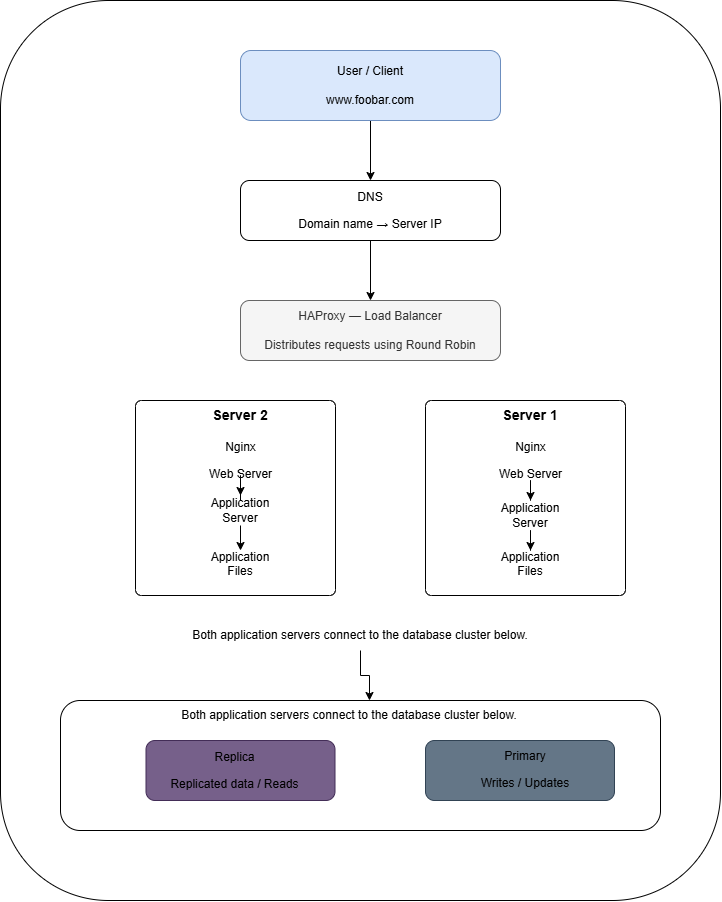

The diagram above was exported from draw.io. Its source (the exported page's mxGraphModel, read from the mxfile embedded in the PNG):
<mxGraphModel dx="1451" dy="742" grid="1" gridSize="10" guides="1" tooltips="1" connect="1" arrows="1" fold="1" page="1" pageScale="1" pageWidth="827" pageHeight="1169" math="0" shadow="0">
  <root>
    <mxCell id="0" />
    <mxCell id="1" parent="0" />
    <mxCell id="-VcgzfXZBHtdqJrzllrE-4" parent="1" style="rounded=1;whiteSpace=wrap;html=1;" value="&lt;h2&gt;&lt;div&gt;&lt;p&gt;&lt;/p&gt;&lt;/div&gt;&lt;/h2&gt;&lt;h2&gt;&lt;br&gt;&lt;/h2&gt;&lt;div&gt;&lt;p&gt;&lt;/p&gt;&lt;/div&gt;" vertex="1">
      <mxGeometry height="900" width="720" x="65" y="60" as="geometry" />
    </mxCell>
    <mxCell id="-M24hBBC6h9XLZL2-224-34" edge="1" parent="1" source="-VcgzfXZBHtdqJrzllrE-5" style="edgeStyle=orthogonalEdgeStyle;rounded=0;orthogonalLoop=1;jettySize=auto;html=1;" target="-VcgzfXZBHtdqJrzllrE-8" value="">
      <mxGeometry relative="1" as="geometry" />
    </mxCell>
    <mxCell id="-VcgzfXZBHtdqJrzllrE-5" parent="1" style="rounded=1;whiteSpace=wrap;html=1;fillColor=#dae8fc;strokeColor=#6c8ebf;" value="&lt;div style=&quot;line-height: 140%;&quot;&gt;&lt;p&gt;&lt;/p&gt;&lt;p&gt;&lt;/p&gt;&lt;p&gt;&lt;/p&gt;&lt;p&gt;&lt;span style=&quot;background-color: transparent; color: light-dark(#000000, var(--ge-light-color, #ffffff));&quot;&gt;User / Client&lt;/span&gt;&lt;/p&gt;&lt;p&gt;&lt;/p&gt;&lt;p&gt;&lt;/p&gt;&lt;div&gt;&lt;p&gt;&lt;/p&gt;&lt;/div&gt;&lt;p&gt;&lt;/p&gt;&lt;div&gt;&lt;p&gt;&lt;span&gt;www.foobar.com&lt;/span&gt;&lt;/p&gt;&lt;/div&gt;&lt;/div&gt;&lt;div&gt;&lt;p&gt;&lt;/p&gt;&lt;/div&gt;" vertex="1">
      <mxGeometry height="70" width="260" x="305" y="110" as="geometry" />
    </mxCell>
    <mxCell id="-M24hBBC6h9XLZL2-224-33" edge="1" parent="1" source="-VcgzfXZBHtdqJrzllrE-8" style="edgeStyle=orthogonalEdgeStyle;rounded=0;orthogonalLoop=1;jettySize=auto;html=1;" target="-VcgzfXZBHtdqJrzllrE-9" value="">
      <mxGeometry relative="1" as="geometry" />
    </mxCell>
    <mxCell id="-VcgzfXZBHtdqJrzllrE-8" parent="1" style="rounded=1;whiteSpace=wrap;html=1;" value="&lt;p&gt;DNS&lt;/p&gt;&lt;p&gt;&lt;/p&gt;&lt;div&gt;&lt;p&gt;&lt;/p&gt;&lt;/div&gt;&lt;p&gt;&lt;/p&gt;&lt;div&gt;&lt;p&gt;&lt;span&gt;Domain &lt;/span&gt;&lt;span&gt;name &lt;/span&gt;&lt;span&gt;→ &lt;/span&gt;&lt;span&gt;Server &lt;/span&gt;&lt;span&gt;IP&lt;/span&gt;&lt;/p&gt;&lt;/div&gt;&lt;div&gt;&lt;div&gt;&lt;p&gt;&lt;/p&gt;&lt;/div&gt;&lt;/div&gt;" vertex="1">
      <mxGeometry height="60" width="260" x="305" y="240" as="geometry" />
    </mxCell>
    <mxCell id="-VcgzfXZBHtdqJrzllrE-9" parent="1" style="rounded=1;whiteSpace=wrap;html=1;fillColor=#f5f5f5;strokeColor=#666666;fontColor=#333333;" value="&lt;p&gt;&lt;/p&gt;&lt;p&gt;&lt;/p&gt;&lt;p&gt;&lt;/p&gt;&lt;p&gt;&lt;span&gt;&lt;span&gt;HAProxy &lt;/span&gt;&lt;span&gt;— &lt;/span&gt;&lt;span&gt;Load &lt;/span&gt;&lt;span&gt;Balancer&lt;/span&gt;&lt;/span&gt;&lt;/p&gt;&lt;p&gt;&lt;/p&gt;&lt;div&gt;&lt;div&gt;&lt;div&gt;&lt;h3&gt;&lt;/h3&gt;&lt;/div&gt;&lt;/div&gt;&lt;/div&gt;&lt;p&gt;&lt;/p&gt;&lt;div&gt;&lt;p&gt;&lt;span&gt;Distributes &lt;/span&gt;&lt;span&gt;requests &lt;/span&gt;&lt;span&gt;using &lt;/span&gt;&lt;span&gt;Round &lt;/span&gt;&lt;span&gt;Robin&lt;/span&gt;&lt;/p&gt;&lt;/div&gt;&lt;p&gt;&lt;/p&gt;" vertex="1">
      <mxGeometry height="60" width="260" x="305" y="360" as="geometry" />
    </mxCell>
    <mxCell id="-M24hBBC6h9XLZL2-224-1" parent="1" style="rounded=1;whiteSpace=wrap;html=1;roundedPerimeter=1;arcSize=3;" value="" vertex="1">
      <mxGeometry height="195" width="200" x="490" y="460" as="geometry" />
    </mxCell>
    <mxCell id="-M24hBBC6h9XLZL2-224-3" parent="1" style="text;html=1;whiteSpace=wrap;strokeColor=none;fillColor=none;align=center;verticalAlign=middle;rounded=0;" value="&lt;h3&gt;Server 1&lt;/h3&gt;&lt;div&gt;&lt;p&gt;&lt;/p&gt;&lt;/div&gt;" vertex="1">
      <mxGeometry height="30" width="150" x="520" y="460" as="geometry" />
    </mxCell>
    <mxCell id="-M24hBBC6h9XLZL2-224-11" edge="1" parent="1" source="-M24hBBC6h9XLZL2-224-4" style="edgeStyle=orthogonalEdgeStyle;rounded=0;orthogonalLoop=1;jettySize=auto;html=1;" target="-M24hBBC6h9XLZL2-224-5" value="">
      <mxGeometry relative="1" as="geometry" />
    </mxCell>
    <mxCell id="-M24hBBC6h9XLZL2-224-4" parent="1" style="text;html=1;whiteSpace=wrap;strokeColor=none;fillColor=none;align=center;verticalAlign=middle;rounded=0;" value="&lt;p&gt;Nginx&lt;/p&gt;&lt;p&gt;&lt;/p&gt;&lt;div&gt;&lt;p&gt;&lt;/p&gt;&lt;/div&gt;&lt;p&gt;&lt;/p&gt;&lt;div&gt;&lt;p&gt;&lt;span&gt;Web &lt;/span&gt;&lt;span&gt;Server&lt;/span&gt;&lt;/p&gt;&lt;/div&gt;&lt;p&gt;&lt;/p&gt;" vertex="1">
      <mxGeometry height="40" width="85" x="552.5" y="500" as="geometry" />
    </mxCell>
    <mxCell id="-M24hBBC6h9XLZL2-224-12" edge="1" parent="1" source="-M24hBBC6h9XLZL2-224-5" style="edgeStyle=orthogonalEdgeStyle;rounded=0;orthogonalLoop=1;jettySize=auto;html=1;" target="-M24hBBC6h9XLZL2-224-6" value="">
      <mxGeometry relative="1" as="geometry" />
    </mxCell>
    <mxCell id="-M24hBBC6h9XLZL2-224-5" parent="1" style="text;html=1;whiteSpace=wrap;strokeColor=none;fillColor=none;align=center;verticalAlign=middle;rounded=0;" value="&lt;div&gt;&lt;p&gt;Application Server&lt;/p&gt;&lt;/div&gt;&lt;div&gt;&lt;p&gt;&lt;/p&gt;&lt;/div&gt;" vertex="1">
      <mxGeometry height="30" width="60" x="565" y="560" as="geometry" />
    </mxCell>
    <mxCell id="-M24hBBC6h9XLZL2-224-6" parent="1" style="text;html=1;whiteSpace=wrap;strokeColor=none;fillColor=none;align=center;verticalAlign=middle;rounded=0;" value="&lt;div&gt;&lt;p&gt;Application Files&lt;/p&gt;&lt;/div&gt;&lt;div&gt;&lt;h3&gt;&lt;/h3&gt;&lt;/div&gt;" vertex="1">
      <mxGeometry height="30" width="60" x="565" y="610" as="geometry" />
    </mxCell>
    <mxCell id="-M24hBBC6h9XLZL2-224-17" parent="1" style="rounded=1;whiteSpace=wrap;html=1;roundedPerimeter=1;arcSize=3;" value="" vertex="1">
      <mxGeometry height="195" width="200" x="200" y="460" as="geometry" />
    </mxCell>
    <mxCell id="-M24hBBC6h9XLZL2-224-18" parent="1" style="text;html=1;whiteSpace=wrap;strokeColor=none;fillColor=none;align=center;verticalAlign=middle;rounded=0;" value="&lt;h3&gt;Server 2&lt;/h3&gt;&lt;div&gt;&lt;p&gt;&lt;/p&gt;&lt;/div&gt;" vertex="1">
      <mxGeometry height="30" width="150" x="230" y="460" as="geometry" />
    </mxCell>
    <mxCell id="-M24hBBC6h9XLZL2-224-28" edge="1" parent="1" source="-M24hBBC6h9XLZL2-224-19" style="edgeStyle=orthogonalEdgeStyle;rounded=0;orthogonalLoop=1;jettySize=auto;html=1;entryX=0.5;entryY=0;entryDx=0;entryDy=0;" target="-M24hBBC6h9XLZL2-224-20">
      <mxGeometry relative="1" as="geometry" />
    </mxCell>
    <mxCell id="-M24hBBC6h9XLZL2-224-19" parent="1" style="text;html=1;whiteSpace=wrap;strokeColor=none;fillColor=none;align=center;verticalAlign=middle;rounded=0;" value="&lt;p&gt;Nginx&lt;/p&gt;&lt;p&gt;&lt;/p&gt;&lt;div&gt;&lt;p&gt;&lt;/p&gt;&lt;/div&gt;&lt;p&gt;&lt;/p&gt;&lt;div&gt;&lt;p&gt;&lt;span&gt;Web &lt;/span&gt;&lt;span&gt;Server&lt;/span&gt;&lt;/p&gt;&lt;/div&gt;&lt;p&gt;&lt;/p&gt;" vertex="1">
      <mxGeometry height="40" width="85" x="262.5" y="500" as="geometry" />
    </mxCell>
    <mxCell id="-M24hBBC6h9XLZL2-224-32" edge="1" parent="1" source="-M24hBBC6h9XLZL2-224-20" style="edgeStyle=orthogonalEdgeStyle;rounded=0;orthogonalLoop=1;jettySize=auto;html=1;entryX=0.5;entryY=0;entryDx=0;entryDy=0;" target="-M24hBBC6h9XLZL2-224-21">
      <mxGeometry relative="1" as="geometry" />
    </mxCell>
    <mxCell id="-M24hBBC6h9XLZL2-224-20" parent="1" style="text;html=1;whiteSpace=wrap;strokeColor=none;fillColor=none;align=center;verticalAlign=middle;rounded=0;" value="&lt;div&gt;&lt;p&gt;Application Server&lt;/p&gt;&lt;/div&gt;&lt;div&gt;&lt;p&gt;&lt;/p&gt;&lt;/div&gt;" vertex="1">
      <mxGeometry height="30" width="60" x="275" y="555" as="geometry" />
    </mxCell>
    <mxCell id="-M24hBBC6h9XLZL2-224-21" parent="1" style="text;html=1;whiteSpace=wrap;strokeColor=none;fillColor=none;align=center;verticalAlign=middle;rounded=0;" value="&lt;div&gt;&lt;p&gt;Application Files&lt;/p&gt;&lt;/div&gt;&lt;div&gt;&lt;h3&gt;&lt;/h3&gt;&lt;/div&gt;" vertex="1">
      <mxGeometry height="30" width="60" x="275" y="610" as="geometry" />
    </mxCell>
    <mxCell id="-M24hBBC6h9XLZL2-224-44" edge="1" parent="1" source="-M24hBBC6h9XLZL2-224-22" style="edgeStyle=orthogonalEdgeStyle;rounded=0;orthogonalLoop=1;jettySize=auto;html=1;entryX=0.516;entryY=-0.034;entryDx=0;entryDy=0;" target="-M24hBBC6h9XLZL2-224-38" value="">
      <mxGeometry relative="1" as="geometry" />
    </mxCell>
    <mxCell id="-M24hBBC6h9XLZL2-224-22" parent="1" style="text;html=1;whiteSpace=wrap;strokeColor=none;fillColor=none;align=center;verticalAlign=middle;rounded=0;" value="&lt;p&gt;Both application servers connect to the database cluster below.&lt;/p&gt;&lt;div&gt;&lt;p&gt;&lt;/p&gt;&lt;/div&gt;" vertex="1">
      <mxGeometry height="30" width="350" x="250" y="680" as="geometry" />
    </mxCell>
    <mxCell id="-M24hBBC6h9XLZL2-224-38" parent="1" style="rounded=1;whiteSpace=wrap;html=1;roundedPerimeter=1;" value="" vertex="1">
      <mxGeometry height="130" width="600" x="125" y="760" as="geometry" />
    </mxCell>
    <mxCell id="-M24hBBC6h9XLZL2-224-39" parent="1" style="text;html=1;whiteSpace=wrap;strokeColor=none;fillColor=none;align=center;verticalAlign=middle;rounded=0;" value="&lt;p&gt;Both application servers connect to the database cluster below.&lt;/p&gt;&lt;div&gt;&lt;p&gt;&lt;/p&gt;&lt;/div&gt;" vertex="1">
      <mxGeometry height="30" width="530" x="149" y="760" as="geometry" />
    </mxCell>
    <mxCell id="-M24hBBC6h9XLZL2-224-40" parent="1" style="rounded=1;whiteSpace=wrap;html=1;roundedPerimeter=1;fillColor=#647687;strokeColor=#314354;fontColor=#ffffff;" value="" vertex="1">
      <mxGeometry height="60" width="189" x="490" y="800" as="geometry" />
    </mxCell>
    <mxCell id="-M24hBBC6h9XLZL2-224-41" parent="1" style="text;html=1;whiteSpace=wrap;strokeColor=none;fillColor=none;align=center;verticalAlign=middle;rounded=0;" value="Primary&lt;div&gt;&lt;div&gt;&lt;p&gt;Writes / Updates&lt;/p&gt;&lt;/div&gt;&lt;div&gt;&lt;p&gt;&lt;/p&gt;&lt;/div&gt;&lt;/div&gt;" vertex="1">
      <mxGeometry height="30" width="117.5" x="531.25" y="820" as="geometry" />
    </mxCell>
    <mxCell id="-M24hBBC6h9XLZL2-224-42" parent="1" style="rounded=1;whiteSpace=wrap;html=1;roundedPerimeter=1;fillColor=#76608a;strokeColor=#432D57;fontColor=#ffffff;" value="" vertex="1">
      <mxGeometry height="60" width="189" x="210.5" y="800" as="geometry" />
    </mxCell>
    <mxCell id="-M24hBBC6h9XLZL2-224-43" parent="1" style="text;html=1;whiteSpace=wrap;strokeColor=none;fillColor=none;align=center;verticalAlign=middle;rounded=0;" value="&lt;p&gt;Replica&lt;/p&gt;&lt;p&gt;&lt;/p&gt;&lt;p&gt;&lt;/p&gt;&lt;p&gt;&lt;/p&gt;&lt;div&gt;&lt;div&gt;&lt;div&gt;&lt;p&gt;&lt;span&gt;Replicated &lt;/span&gt;&lt;span&gt;data &lt;/span&gt;&lt;span&gt;/ &lt;/span&gt;&lt;span&gt;Reads&lt;/span&gt;&lt;/p&gt;&lt;/div&gt;&lt;/div&gt;&lt;/div&gt;&lt;p&gt;&lt;/p&gt;&lt;div&gt;&lt;div&gt;&lt;p&gt;&lt;/p&gt;&lt;/div&gt;&lt;/div&gt;" vertex="1">
      <mxGeometry height="30" width="143.25" x="228.38" y="815" as="geometry" />
    </mxCell>
  </root>
</mxGraphModel>